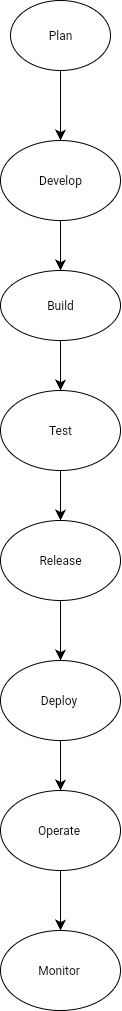

The diagram above was exported from draw.io. Its source (the exported page's mxGraphModel, read from the mxfile embedded in the PNG):
<mxGraphModel dx="426" dy="1694" grid="1" gridSize="10" guides="1" tooltips="1" connect="1" arrows="1" fold="1" page="1" pageScale="1" pageWidth="850" pageHeight="1100" math="0" shadow="0">
  <root>
    <mxCell id="0" />
    <mxCell id="1" parent="0" />
    <mxCell id="GzgOJAG7uX16Egb8ylXT-5" value="Plan" style="ellipse;whiteSpace=wrap;html=1;direction=south;" vertex="1" parent="1">
      <mxGeometry x="350" y="40" width="100" height="70" as="geometry" />
    </mxCell>
    <mxCell id="GzgOJAG7uX16Egb8ylXT-13" value="Develop" style="ellipse;whiteSpace=wrap;html=1;direction=east;" vertex="1" parent="1">
      <mxGeometry x="340" y="180" width="120" height="80" as="geometry" />
    </mxCell>
    <mxCell id="GzgOJAG7uX16Egb8ylXT-15" value="" style="endArrow=classic;html=1;rounded=0;fontSize=12;startSize=8;endSize=8;curved=1;" edge="1" parent="1" source="GzgOJAG7uX16Egb8ylXT-16">
      <mxGeometry width="50" height="50" relative="1" as="geometry">
        <mxPoint x="400" y="290" as="sourcePoint" />
        <mxPoint x="400" y="380" as="targetPoint" />
      </mxGeometry>
    </mxCell>
    <mxCell id="GzgOJAG7uX16Egb8ylXT-16" value="Build" style="ellipse;whiteSpace=wrap;html=1;" vertex="1" parent="1">
      <mxGeometry x="340" y="310" width="120" height="70" as="geometry" />
    </mxCell>
    <mxCell id="GzgOJAG7uX16Egb8ylXT-20" value="Test" style="ellipse;whiteSpace=wrap;html=1;" vertex="1" parent="1">
      <mxGeometry x="339.9999999999999" y="430" width="120" height="80" as="geometry" />
    </mxCell>
    <mxCell id="GzgOJAG7uX16Egb8ylXT-24" value="" style="endArrow=classic;html=1;rounded=0;fontSize=12;startSize=8;endSize=8;curved=1;exitX=0.5;exitY=1;exitDx=0;exitDy=0;" edge="1" parent="1" source="GzgOJAG7uX16Egb8ylXT-20">
      <mxGeometry width="50" height="50" relative="1" as="geometry">
        <mxPoint x="400" y="580" as="sourcePoint" />
        <mxPoint x="400" y="560" as="targetPoint" />
      </mxGeometry>
    </mxCell>
    <mxCell id="GzgOJAG7uX16Egb8ylXT-25" value="" style="endArrow=classic;html=1;rounded=0;fontSize=12;startSize=8;endSize=8;curved=1;exitX=0.5;exitY=1;exitDx=0;exitDy=0;entryX=0.5;entryY=0;entryDx=0;entryDy=0;" edge="1" parent="1" source="GzgOJAG7uX16Egb8ylXT-13" target="GzgOJAG7uX16Egb8ylXT-16">
      <mxGeometry width="50" height="50" relative="1" as="geometry">
        <mxPoint x="390" y="390" as="sourcePoint" />
        <mxPoint x="410" y="300" as="targetPoint" />
      </mxGeometry>
    </mxCell>
    <mxCell id="GzgOJAG7uX16Egb8ylXT-26" value="" style="endArrow=classic;html=1;rounded=0;fontSize=12;startSize=8;endSize=8;curved=1;entryX=0.5;entryY=0;entryDx=0;entryDy=0;exitX=0.5;exitY=1;exitDx=0;exitDy=0;" edge="1" parent="1" source="GzgOJAG7uX16Egb8ylXT-16" target="GzgOJAG7uX16Egb8ylXT-20">
      <mxGeometry width="50" height="50" relative="1" as="geometry">
        <mxPoint x="390" y="390" as="sourcePoint" />
        <mxPoint x="440" y="340" as="targetPoint" />
      </mxGeometry>
    </mxCell>
    <mxCell id="GzgOJAG7uX16Egb8ylXT-27" value="Release" style="ellipse;whiteSpace=wrap;html=1;" vertex="1" parent="1">
      <mxGeometry x="340" y="560" width="120" height="80" as="geometry" />
    </mxCell>
    <mxCell id="GzgOJAG7uX16Egb8ylXT-28" value="" style="endArrow=classic;html=1;rounded=0;fontSize=12;startSize=8;endSize=8;curved=1;exitX=0.5;exitY=1;exitDx=0;exitDy=0;" edge="1" parent="1" source="GzgOJAG7uX16Egb8ylXT-27">
      <mxGeometry width="50" height="50" relative="1" as="geometry">
        <mxPoint x="390" y="730" as="sourcePoint" />
        <mxPoint x="400" y="700" as="targetPoint" />
      </mxGeometry>
    </mxCell>
    <mxCell id="GzgOJAG7uX16Egb8ylXT-30" value="Deploy&amp;nbsp;" style="ellipse;whiteSpace=wrap;html=1;" vertex="1" parent="1">
      <mxGeometry x="340" y="700" width="120" height="80" as="geometry" />
    </mxCell>
    <mxCell id="GzgOJAG7uX16Egb8ylXT-31" value="" style="endArrow=classic;html=1;rounded=0;fontSize=12;startSize=8;endSize=8;curved=1;exitX=0.5;exitY=1;exitDx=0;exitDy=0;" edge="1" parent="1" source="GzgOJAG7uX16Egb8ylXT-30">
      <mxGeometry width="50" height="50" relative="1" as="geometry">
        <mxPoint x="400" y="800" as="sourcePoint" />
        <mxPoint x="400" y="830" as="targetPoint" />
      </mxGeometry>
    </mxCell>
    <mxCell id="GzgOJAG7uX16Egb8ylXT-32" value="Operate&amp;nbsp;" style="ellipse;whiteSpace=wrap;html=1;" vertex="1" parent="1">
      <mxGeometry x="340" y="830" width="120" height="80" as="geometry" />
    </mxCell>
    <mxCell id="GzgOJAG7uX16Egb8ylXT-33" value="" style="endArrow=classic;html=1;rounded=0;fontSize=12;startSize=8;endSize=8;curved=1;exitX=0.5;exitY=1;exitDx=0;exitDy=0;" edge="1" parent="1" source="GzgOJAG7uX16Egb8ylXT-32">
      <mxGeometry width="50" height="50" relative="1" as="geometry">
        <mxPoint x="410" y="920" as="sourcePoint" />
        <mxPoint x="400" y="970" as="targetPoint" />
      </mxGeometry>
    </mxCell>
    <mxCell id="GzgOJAG7uX16Egb8ylXT-35" value="Monitor&amp;nbsp;" style="ellipse;whiteSpace=wrap;html=1;" vertex="1" parent="1">
      <mxGeometry x="340" y="970" width="120" height="80" as="geometry" />
    </mxCell>
    <mxCell id="GzgOJAG7uX16Egb8ylXT-39" value="" style="endArrow=classic;html=1;rounded=0;fontSize=12;startSize=8;endSize=8;curved=1;entryX=0.5;entryY=0;entryDx=0;entryDy=0;" edge="1" parent="1" target="GzgOJAG7uX16Egb8ylXT-13">
      <mxGeometry width="50" height="50" relative="1" as="geometry">
        <mxPoint x="400" y="110" as="sourcePoint" />
        <mxPoint x="390" y="160" as="targetPoint" />
      </mxGeometry>
    </mxCell>
  </root>
</mxGraphModel>